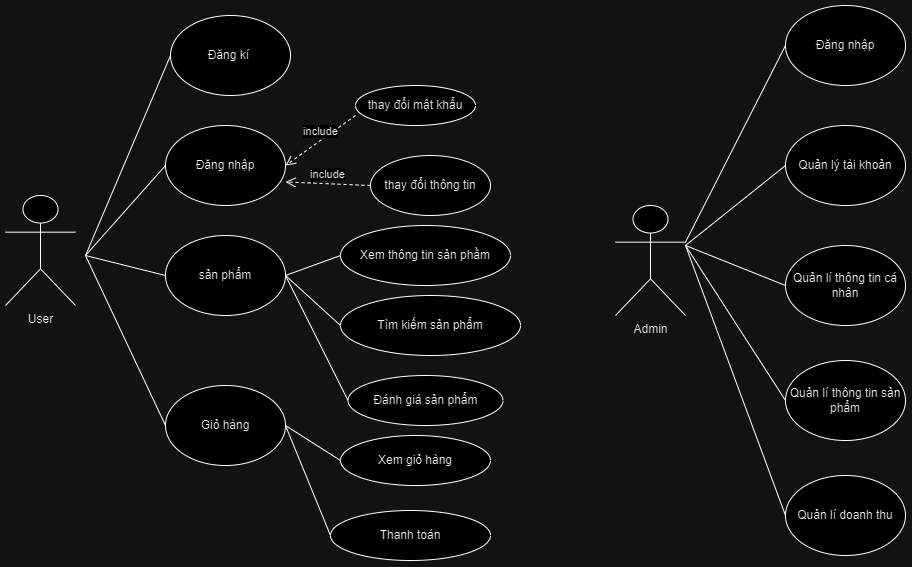

The diagram above was exported from draw.io. Its source (the exported page's mxGraphModel, read from the mxfile embedded in the PNG):
<mxGraphModel dx="1574" dy="1066" grid="1" gridSize="10" guides="1" tooltips="1" connect="1" arrows="1" fold="1" page="0" pageScale="1" pageWidth="850" pageHeight="1100" math="0" shadow="0">
  <root>
    <mxCell id="0" />
    <mxCell id="1" parent="0" />
    <mxCell id="Elf6QULW79KdoQTQuau1-1" value="Đăng kí&amp;nbsp;" style="ellipse;whiteSpace=wrap;html=1;" parent="1" vertex="1">
      <mxGeometry x="305" y="-130" width="120" height="80" as="geometry" />
    </mxCell>
    <mxCell id="Elf6QULW79KdoQTQuau1-2" value="Đăng nhập" style="ellipse;whiteSpace=wrap;html=1;" parent="1" vertex="1">
      <mxGeometry x="300" y="-20" width="120" height="80" as="geometry" />
    </mxCell>
    <mxCell id="Elf6QULW79KdoQTQuau1-3" value="thay đổi mật khẩu" style="ellipse;whiteSpace=wrap;html=1;" parent="1" vertex="1">
      <mxGeometry x="490" y="-60" width="120" height="40" as="geometry" />
    </mxCell>
    <mxCell id="iDga_3sbRgcPuijn8Kg6-1" value="thay đổi thông tin" style="ellipse;whiteSpace=wrap;html=1;" parent="1" vertex="1">
      <mxGeometry x="505" y="10" width="120" height="60" as="geometry" />
    </mxCell>
    <mxCell id="Elf6QULW79KdoQTQuau1-4" value="Giỏ hàng" style="ellipse;whiteSpace=wrap;html=1;" parent="1" vertex="1">
      <mxGeometry x="300" y="240" width="120" height="80" as="geometry" />
    </mxCell>
    <mxCell id="Elf6QULW79KdoQTQuau1-5" value="sản phẩm" style="ellipse;whiteSpace=wrap;html=1;" parent="1" vertex="1">
      <mxGeometry x="300" y="90" width="120" height="80" as="geometry" />
    </mxCell>
    <mxCell id="Elf6QULW79KdoQTQuau1-7" value="" style="endArrow=none;html=1;rounded=0;entryX=0;entryY=0.5;entryDx=0;entryDy=0;exitX=1;exitY=0.5;exitDx=0;exitDy=0;" parent="1" target="Elf6QULW79KdoQTQuau1-2" edge="1">
      <mxGeometry width="50" height="50" relative="1" as="geometry">
        <mxPoint x="220" y="110" as="sourcePoint" />
        <mxPoint x="280" y="130" as="targetPoint" />
      </mxGeometry>
    </mxCell>
    <mxCell id="Elf6QULW79KdoQTQuau1-11" value="" style="endArrow=none;html=1;rounded=0;entryX=0;entryY=0.5;entryDx=0;entryDy=0;exitX=1;exitY=0.5;exitDx=0;exitDy=0;" parent="1" target="Elf6QULW79KdoQTQuau1-1" edge="1">
      <mxGeometry width="50" height="50" relative="1" as="geometry">
        <mxPoint x="220" y="110" as="sourcePoint" />
        <mxPoint x="450" y="100" as="targetPoint" />
      </mxGeometry>
    </mxCell>
    <mxCell id="Elf6QULW79KdoQTQuau1-12" value="" style="endArrow=none;html=1;rounded=0;exitX=1;exitY=0.5;exitDx=0;exitDy=0;entryX=0;entryY=0.5;entryDx=0;entryDy=0;" parent="1" target="Elf6QULW79KdoQTQuau1-5" edge="1">
      <mxGeometry width="50" height="50" relative="1" as="geometry">
        <mxPoint x="220" y="110" as="sourcePoint" />
        <mxPoint x="450" y="100" as="targetPoint" />
      </mxGeometry>
    </mxCell>
    <mxCell id="Elf6QULW79KdoQTQuau1-13" value="" style="endArrow=none;html=1;rounded=0;entryX=0;entryY=0.5;entryDx=0;entryDy=0;exitX=1;exitY=0.5;exitDx=0;exitDy=0;" parent="1" target="Elf6QULW79KdoQTQuau1-4" edge="1">
      <mxGeometry width="50" height="50" relative="1" as="geometry">
        <mxPoint x="220" y="110" as="sourcePoint" />
        <mxPoint x="450" y="100" as="targetPoint" />
      </mxGeometry>
    </mxCell>
    <mxCell id="GGmi4Om4E1UsgNKJkWRO-3" value="Quản lý tài khoản" style="ellipse;whiteSpace=wrap;html=1;" parent="1" vertex="1">
      <mxGeometry x="920" y="-20" width="120" height="80" as="geometry" />
    </mxCell>
    <mxCell id="GGmi4Om4E1UsgNKJkWRO-7" value="Xem thông tin sản phầm" style="ellipse;whiteSpace=wrap;html=1;" vertex="1" parent="1">
      <mxGeometry x="475" y="80" width="170" height="60" as="geometry" />
    </mxCell>
    <mxCell id="GGmi4Om4E1UsgNKJkWRO-8" value="Tìm kiếm sản phẩm" style="ellipse;whiteSpace=wrap;html=1;" vertex="1" parent="1">
      <mxGeometry x="475" y="150" width="180" height="60" as="geometry" />
    </mxCell>
    <mxCell id="GGmi4Om4E1UsgNKJkWRO-9" value="Thanh toán" style="ellipse;whiteSpace=wrap;html=1;" vertex="1" parent="1">
      <mxGeometry x="465" y="365" width="160" height="50" as="geometry" />
    </mxCell>
    <mxCell id="GGmi4Om4E1UsgNKJkWRO-10" value="Xem giỏ hàng" style="ellipse;whiteSpace=wrap;html=1;" vertex="1" parent="1">
      <mxGeometry x="475" y="290" width="150" height="50" as="geometry" />
    </mxCell>
    <mxCell id="GGmi4Om4E1UsgNKJkWRO-11" value="" style="endArrow=none;html=1;rounded=0;entryX=0;entryY=0.5;entryDx=0;entryDy=0;" edge="1" parent="1" target="GGmi4Om4E1UsgNKJkWRO-9">
      <mxGeometry width="50" height="50" relative="1" as="geometry">
        <mxPoint x="420" y="280" as="sourcePoint" />
        <mxPoint x="620" y="160" as="targetPoint" />
      </mxGeometry>
    </mxCell>
    <mxCell id="GGmi4Om4E1UsgNKJkWRO-12" value="" style="endArrow=none;html=1;rounded=0;exitX=1;exitY=0.5;exitDx=0;exitDy=0;entryX=0;entryY=0.5;entryDx=0;entryDy=0;" edge="1" parent="1" source="Elf6QULW79KdoQTQuau1-4" target="GGmi4Om4E1UsgNKJkWRO-10">
      <mxGeometry width="50" height="50" relative="1" as="geometry">
        <mxPoint x="570" y="210" as="sourcePoint" />
        <mxPoint x="620" y="160" as="targetPoint" />
      </mxGeometry>
    </mxCell>
    <mxCell id="GGmi4Om4E1UsgNKJkWRO-14" value="" style="endArrow=none;html=1;rounded=0;exitX=1;exitY=0.5;exitDx=0;exitDy=0;entryX=0;entryY=0.5;entryDx=0;entryDy=0;" edge="1" parent="1" source="Elf6QULW79KdoQTQuau1-5" target="GGmi4Om4E1UsgNKJkWRO-7">
      <mxGeometry width="50" height="50" relative="1" as="geometry">
        <mxPoint x="570" y="210" as="sourcePoint" />
        <mxPoint x="620" y="160" as="targetPoint" />
      </mxGeometry>
    </mxCell>
    <mxCell id="GGmi4Om4E1UsgNKJkWRO-17" value="include" style="html=1;verticalAlign=bottom;endArrow=open;dashed=1;endSize=8;curved=0;rounded=0;entryX=1;entryY=0.5;entryDx=0;entryDy=0;" edge="1" parent="1" target="Elf6QULW79KdoQTQuau1-2">
      <mxGeometry relative="1" as="geometry">
        <mxPoint x="490" y="-30" as="sourcePoint" />
        <mxPoint x="410" y="-30" as="targetPoint" />
      </mxGeometry>
    </mxCell>
    <mxCell id="GGmi4Om4E1UsgNKJkWRO-18" value="include" style="html=1;verticalAlign=bottom;endArrow=open;dashed=1;endSize=8;curved=0;rounded=0;exitX=0;exitY=0.5;exitDx=0;exitDy=0;entryX=1;entryY=0.706;entryDx=0;entryDy=0;entryPerimeter=0;" edge="1" parent="1" source="iDga_3sbRgcPuijn8Kg6-1" target="Elf6QULW79KdoQTQuau1-2">
      <mxGeometry relative="1" as="geometry">
        <mxPoint x="500" y="-20" as="sourcePoint" />
        <mxPoint x="425" y="10" as="targetPoint" />
      </mxGeometry>
    </mxCell>
    <mxCell id="1I5dWbV9RoRuGr8_ewgY-1" value="Đăng nhập" style="ellipse;whiteSpace=wrap;html=1;" vertex="1" parent="1">
      <mxGeometry x="920" y="-140" width="120" height="80" as="geometry" />
    </mxCell>
    <mxCell id="1I5dWbV9RoRuGr8_ewgY-4" value="Quản lí thông tin cá nhân" style="ellipse;whiteSpace=wrap;html=1;" vertex="1" parent="1">
      <mxGeometry x="920" y="100" width="120" height="80" as="geometry" />
    </mxCell>
    <mxCell id="1I5dWbV9RoRuGr8_ewgY-5" value="Quản lí thông tin sản phẩm" style="ellipse;whiteSpace=wrap;html=1;" vertex="1" parent="1">
      <mxGeometry x="920" y="215" width="120" height="80" as="geometry" />
    </mxCell>
    <mxCell id="1I5dWbV9RoRuGr8_ewgY-6" value="Quản lí doanh thu" style="ellipse;whiteSpace=wrap;html=1;" vertex="1" parent="1">
      <mxGeometry x="920" y="330" width="120" height="80" as="geometry" />
    </mxCell>
    <mxCell id="BnxusnvTmoAQE8Nw9-ss-1" value="User" style="shape=umlActor;verticalLabelPosition=bottom;verticalAlign=top;html=1;outlineConnect=0;" vertex="1" parent="1">
      <mxGeometry x="140" y="50" width="70" height="110" as="geometry" />
    </mxCell>
    <mxCell id="BnxusnvTmoAQE8Nw9-ss-2" value="Admin" style="shape=umlActor;verticalLabelPosition=bottom;verticalAlign=top;html=1;outlineConnect=0;" vertex="1" parent="1">
      <mxGeometry x="750" y="60" width="70" height="110" as="geometry" />
    </mxCell>
    <mxCell id="BnxusnvTmoAQE8Nw9-ss-4" value="" style="endArrow=none;html=1;rounded=0;entryX=0;entryY=0.5;entryDx=0;entryDy=0;" edge="1" parent="1" target="1I5dWbV9RoRuGr8_ewgY-5">
      <mxGeometry width="50" height="50" relative="1" as="geometry">
        <mxPoint x="820" y="100" as="sourcePoint" />
        <mxPoint x="760" y="60" as="targetPoint" />
      </mxGeometry>
    </mxCell>
    <mxCell id="BnxusnvTmoAQE8Nw9-ss-5" value="" style="endArrow=none;html=1;rounded=0;entryX=0;entryY=0.5;entryDx=0;entryDy=0;" edge="1" parent="1" target="1I5dWbV9RoRuGr8_ewgY-4">
      <mxGeometry width="50" height="50" relative="1" as="geometry">
        <mxPoint x="820" y="100" as="sourcePoint" />
        <mxPoint x="760" y="60" as="targetPoint" />
      </mxGeometry>
    </mxCell>
    <mxCell id="BnxusnvTmoAQE8Nw9-ss-6" value="" style="endArrow=none;html=1;rounded=0;entryX=0;entryY=0.5;entryDx=0;entryDy=0;" edge="1" parent="1" target="GGmi4Om4E1UsgNKJkWRO-3">
      <mxGeometry width="50" height="50" relative="1" as="geometry">
        <mxPoint x="820" y="100" as="sourcePoint" />
        <mxPoint x="760" y="60" as="targetPoint" />
      </mxGeometry>
    </mxCell>
    <mxCell id="BnxusnvTmoAQE8Nw9-ss-7" value="" style="endArrow=none;html=1;rounded=0;entryX=0;entryY=0.5;entryDx=0;entryDy=0;exitX=1;exitY=0.3333333333333333;exitDx=0;exitDy=0;exitPerimeter=0;" edge="1" parent="1" source="BnxusnvTmoAQE8Nw9-ss-2" target="1I5dWbV9RoRuGr8_ewgY-1">
      <mxGeometry width="50" height="50" relative="1" as="geometry">
        <mxPoint x="710" y="110" as="sourcePoint" />
        <mxPoint x="760" y="60" as="targetPoint" />
      </mxGeometry>
    </mxCell>
    <mxCell id="BnxusnvTmoAQE8Nw9-ss-11" value="" style="endArrow=none;html=1;rounded=0;exitX=0;exitY=0.5;exitDx=0;exitDy=0;" edge="1" parent="1" source="1I5dWbV9RoRuGr8_ewgY-6">
      <mxGeometry width="50" height="50" relative="1" as="geometry">
        <mxPoint x="710" y="110" as="sourcePoint" />
        <mxPoint x="820" y="100" as="targetPoint" />
      </mxGeometry>
    </mxCell>
    <mxCell id="BnxusnvTmoAQE8Nw9-ss-12" value="Đánh giá sản phẩm" style="ellipse;whiteSpace=wrap;html=1;" vertex="1" parent="1">
      <mxGeometry x="482.5" y="230" width="155" height="50" as="geometry" />
    </mxCell>
    <mxCell id="BnxusnvTmoAQE8Nw9-ss-13" value="" style="endArrow=none;html=1;rounded=0;entryX=1;entryY=0.5;entryDx=0;entryDy=0;exitX=0;exitY=0.5;exitDx=0;exitDy=0;" edge="1" parent="1" source="GGmi4Om4E1UsgNKJkWRO-8" target="Elf6QULW79KdoQTQuau1-5">
      <mxGeometry width="50" height="50" relative="1" as="geometry">
        <mxPoint x="485" y="190" as="sourcePoint" />
        <mxPoint x="435" y="140" as="targetPoint" />
      </mxGeometry>
    </mxCell>
    <mxCell id="acaW25ddDkU0eftATFJH-1" value="" style="endArrow=none;html=1;rounded=0;entryX=1;entryY=0.5;entryDx=0;entryDy=0;exitX=0;exitY=0.5;exitDx=0;exitDy=0;" edge="1" parent="1" source="BnxusnvTmoAQE8Nw9-ss-12" target="Elf6QULW79KdoQTQuau1-5">
      <mxGeometry width="50" height="50" relative="1" as="geometry">
        <mxPoint x="485" y="190" as="sourcePoint" />
        <mxPoint x="435" y="140" as="targetPoint" />
      </mxGeometry>
    </mxCell>
  </root>
</mxGraphModel>